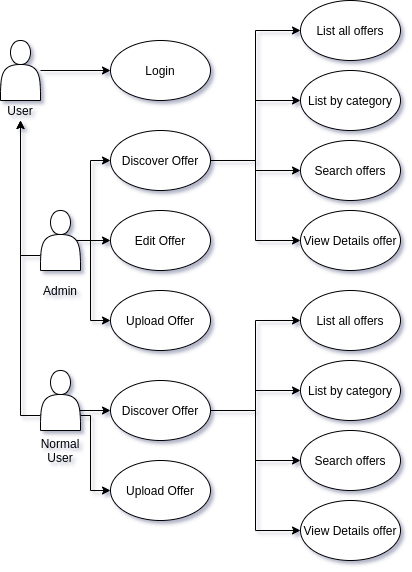

The diagram above was exported from draw.io. Its source (the exported page's mxGraphModel, read from the mxfile embedded in the PNG):
<mxGraphModel dx="1412" dy="1916" grid="1" gridSize="10" guides="1" tooltips="1" connect="1" arrows="1" fold="1" page="1" pageScale="1" pageWidth="827" pageHeight="1169" math="0" shadow="0">
  <root>
    <mxCell id="0" />
    <mxCell id="1" parent="0" />
    <mxCell id="2" style="edgeStyle=orthogonalEdgeStyle;rounded=0;orthogonalLoop=1;jettySize=auto;html=1;entryX=0;entryY=0.5;entryDx=0;entryDy=0;" edge="1" source="3" target="4" parent="1">
      <mxGeometry relative="1" as="geometry" />
    </mxCell>
    <mxCell id="3" value="" style="shape=actor;whiteSpace=wrap;html=1;" vertex="1" parent="1">
      <mxGeometry x="90" y="30" width="40" height="60" as="geometry" />
    </mxCell>
    <mxCell id="4" value="Login" style="ellipse;whiteSpace=wrap;html=1;" vertex="1" parent="1">
      <mxGeometry x="200" y="30" width="100" height="60" as="geometry" />
    </mxCell>
    <mxCell id="5" value="User" style="text;html=1;strokeColor=none;fillColor=none;align=center;verticalAlign=middle;whiteSpace=wrap;rounded=0;" vertex="1" parent="1">
      <mxGeometry x="90" y="90" width="40" height="20" as="geometry" />
    </mxCell>
    <mxCell id="6" style="edgeStyle=orthogonalEdgeStyle;rounded=0;orthogonalLoop=1;jettySize=auto;html=1;exitX=0;exitY=0.75;exitDx=0;exitDy=0;entryX=0.5;entryY=1;entryDx=0;entryDy=0;" edge="1" source="10" target="5" parent="1">
      <mxGeometry relative="1" as="geometry" />
    </mxCell>
    <mxCell id="7" style="edgeStyle=orthogonalEdgeStyle;rounded=0;orthogonalLoop=1;jettySize=auto;html=1;exitX=0.9;exitY=0.5;exitDx=0;exitDy=0;exitPerimeter=0;entryX=0;entryY=0.5;entryDx=0;entryDy=0;" edge="1" source="10" target="16" parent="1">
      <mxGeometry relative="1" as="geometry">
        <Array as="points">
          <mxPoint x="180" y="230" />
          <mxPoint x="180" y="150" />
        </Array>
      </mxGeometry>
    </mxCell>
    <mxCell id="8" value="" style="edgeStyle=orthogonalEdgeStyle;rounded=0;orthogonalLoop=1;jettySize=auto;html=1;" edge="1" source="10" target="17" parent="1">
      <mxGeometry relative="1" as="geometry" />
    </mxCell>
    <mxCell id="9" style="edgeStyle=orthogonalEdgeStyle;rounded=0;orthogonalLoop=1;jettySize=auto;html=1;exitX=0.9;exitY=0.5;exitDx=0;exitDy=0;exitPerimeter=0;entryX=0;entryY=0.5;entryDx=0;entryDy=0;" edge="1" source="10" target="18" parent="1">
      <mxGeometry relative="1" as="geometry">
        <Array as="points">
          <mxPoint x="180" y="230" />
          <mxPoint x="180" y="310" />
        </Array>
      </mxGeometry>
    </mxCell>
    <mxCell id="10" value="" style="shape=actor;whiteSpace=wrap;html=1;" vertex="1" parent="1">
      <mxGeometry x="130" y="200" width="40" height="60" as="geometry" />
    </mxCell>
    <mxCell id="11" value="Admin" style="text;html=1;strokeColor=none;fillColor=none;align=center;verticalAlign=middle;whiteSpace=wrap;rounded=0;" vertex="1" parent="1">
      <mxGeometry x="130" y="270" width="40" height="20" as="geometry" />
    </mxCell>
    <mxCell id="12" style="edgeStyle=orthogonalEdgeStyle;rounded=0;orthogonalLoop=1;jettySize=auto;html=1;exitX=1;exitY=0.5;exitDx=0;exitDy=0;entryX=0;entryY=0.5;entryDx=0;entryDy=0;" edge="1" source="16" target="19" parent="1">
      <mxGeometry relative="1" as="geometry" />
    </mxCell>
    <mxCell id="13" style="edgeStyle=orthogonalEdgeStyle;rounded=0;orthogonalLoop=1;jettySize=auto;html=1;exitX=1;exitY=0.5;exitDx=0;exitDy=0;entryX=0;entryY=0.5;entryDx=0;entryDy=0;" edge="1" source="16" target="20" parent="1">
      <mxGeometry relative="1" as="geometry" />
    </mxCell>
    <mxCell id="14" style="edgeStyle=orthogonalEdgeStyle;rounded=0;orthogonalLoop=1;jettySize=auto;html=1;exitX=1;exitY=0.5;exitDx=0;exitDy=0;entryX=0;entryY=0.5;entryDx=0;entryDy=0;" edge="1" source="16" target="21" parent="1">
      <mxGeometry relative="1" as="geometry" />
    </mxCell>
    <mxCell id="15" style="edgeStyle=orthogonalEdgeStyle;rounded=0;orthogonalLoop=1;jettySize=auto;html=1;exitX=1;exitY=0.5;exitDx=0;exitDy=0;entryX=0;entryY=0.5;entryDx=0;entryDy=0;" edge="1" source="16" target="22" parent="1">
      <mxGeometry relative="1" as="geometry" />
    </mxCell>
    <mxCell id="16" value="Discover Offer" style="ellipse;whiteSpace=wrap;html=1;" vertex="1" parent="1">
      <mxGeometry x="200" y="120" width="100" height="60" as="geometry" />
    </mxCell>
    <mxCell id="17" value="Edit Offer" style="ellipse;whiteSpace=wrap;html=1;" vertex="1" parent="1">
      <mxGeometry x="200" y="200" width="100" height="60" as="geometry" />
    </mxCell>
    <mxCell id="18" value="Upload Offer" style="ellipse;whiteSpace=wrap;html=1;" vertex="1" parent="1">
      <mxGeometry x="200" y="280" width="100" height="60" as="geometry" />
    </mxCell>
    <mxCell id="19" value="List all offers" style="ellipse;whiteSpace=wrap;html=1;" vertex="1" parent="1">
      <mxGeometry x="390" y="-10" width="100" height="60" as="geometry" />
    </mxCell>
    <mxCell id="20" value="List by category" style="ellipse;whiteSpace=wrap;html=1;" vertex="1" parent="1">
      <mxGeometry x="390" y="60" width="100" height="60" as="geometry" />
    </mxCell>
    <mxCell id="21" value="Search offers" style="ellipse;whiteSpace=wrap;html=1;" vertex="1" parent="1">
      <mxGeometry x="390" y="130" width="100" height="60" as="geometry" />
    </mxCell>
    <mxCell id="22" value="View Details offer" style="ellipse;whiteSpace=wrap;html=1;" vertex="1" parent="1">
      <mxGeometry x="390" y="200" width="100" height="60" as="geometry" />
    </mxCell>
    <mxCell id="23" style="edgeStyle=orthogonalEdgeStyle;rounded=0;orthogonalLoop=1;jettySize=auto;html=1;exitX=0;exitY=0.75;exitDx=0;exitDy=0;entryX=0.5;entryY=1;entryDx=0;entryDy=0;" edge="1" source="26" target="5" parent="1">
      <mxGeometry relative="1" as="geometry" />
    </mxCell>
    <mxCell id="24" style="edgeStyle=orthogonalEdgeStyle;rounded=0;orthogonalLoop=1;jettySize=auto;html=1;exitX=0.9;exitY=0.5;exitDx=0;exitDy=0;exitPerimeter=0;entryX=0;entryY=0.5;entryDx=0;entryDy=0;" edge="1" source="26" target="32" parent="1">
      <mxGeometry relative="1" as="geometry">
        <Array as="points">
          <mxPoint x="166" y="400" />
        </Array>
      </mxGeometry>
    </mxCell>
    <mxCell id="25" style="edgeStyle=orthogonalEdgeStyle;rounded=0;orthogonalLoop=1;jettySize=auto;html=1;exitX=1;exitY=0.75;exitDx=0;exitDy=0;entryX=0;entryY=0.5;entryDx=0;entryDy=0;" edge="1" source="26" target="37" parent="1">
      <mxGeometry relative="1" as="geometry">
        <Array as="points">
          <mxPoint x="180" y="405" />
          <mxPoint x="180" y="480" />
        </Array>
      </mxGeometry>
    </mxCell>
    <mxCell id="26" value="" style="shape=actor;whiteSpace=wrap;html=1;" vertex="1" parent="1">
      <mxGeometry x="130" y="360" width="40" height="60" as="geometry" />
    </mxCell>
    <mxCell id="27" value="Normal User" style="text;html=1;strokeColor=none;fillColor=none;align=center;verticalAlign=middle;whiteSpace=wrap;rounded=0;" vertex="1" parent="1">
      <mxGeometry x="130" y="430" width="40" height="20" as="geometry" />
    </mxCell>
    <mxCell id="28" style="edgeStyle=orthogonalEdgeStyle;rounded=0;orthogonalLoop=1;jettySize=auto;html=1;exitX=1;exitY=0.5;exitDx=0;exitDy=0;entryX=0;entryY=0.5;entryDx=0;entryDy=0;" edge="1" source="32" target="33" parent="1">
      <mxGeometry relative="1" as="geometry" />
    </mxCell>
    <mxCell id="29" style="edgeStyle=orthogonalEdgeStyle;rounded=0;orthogonalLoop=1;jettySize=auto;html=1;exitX=1;exitY=0.5;exitDx=0;exitDy=0;entryX=0;entryY=0.5;entryDx=0;entryDy=0;" edge="1" source="32" target="34" parent="1">
      <mxGeometry relative="1" as="geometry" />
    </mxCell>
    <mxCell id="30" style="edgeStyle=orthogonalEdgeStyle;rounded=0;orthogonalLoop=1;jettySize=auto;html=1;exitX=1;exitY=0.5;exitDx=0;exitDy=0;entryX=0;entryY=0.5;entryDx=0;entryDy=0;" edge="1" source="32" target="35" parent="1">
      <mxGeometry relative="1" as="geometry" />
    </mxCell>
    <mxCell id="31" style="edgeStyle=orthogonalEdgeStyle;rounded=0;orthogonalLoop=1;jettySize=auto;html=1;exitX=1;exitY=0.5;exitDx=0;exitDy=0;entryX=0;entryY=0.5;entryDx=0;entryDy=0;" edge="1" source="32" target="36" parent="1">
      <mxGeometry relative="1" as="geometry" />
    </mxCell>
    <mxCell id="32" value="Discover Offer" style="ellipse;whiteSpace=wrap;html=1;" vertex="1" parent="1">
      <mxGeometry x="200" y="370" width="100" height="60" as="geometry" />
    </mxCell>
    <mxCell id="33" value="List all offers" style="ellipse;whiteSpace=wrap;html=1;" vertex="1" parent="1">
      <mxGeometry x="390" y="280" width="100" height="60" as="geometry" />
    </mxCell>
    <mxCell id="34" value="List by category" style="ellipse;whiteSpace=wrap;html=1;" vertex="1" parent="1">
      <mxGeometry x="390" y="350" width="100" height="60" as="geometry" />
    </mxCell>
    <mxCell id="35" value="Search offers" style="ellipse;whiteSpace=wrap;html=1;" vertex="1" parent="1">
      <mxGeometry x="390" y="420" width="100" height="60" as="geometry" />
    </mxCell>
    <mxCell id="36" value="View Details offer" style="ellipse;whiteSpace=wrap;html=1;" vertex="1" parent="1">
      <mxGeometry x="390" y="490" width="100" height="60" as="geometry" />
    </mxCell>
    <mxCell id="37" value="Upload Offer" style="ellipse;whiteSpace=wrap;html=1;" vertex="1" parent="1">
      <mxGeometry x="200" y="450" width="100" height="60" as="geometry" />
    </mxCell>
  </root>
</mxGraphModel>